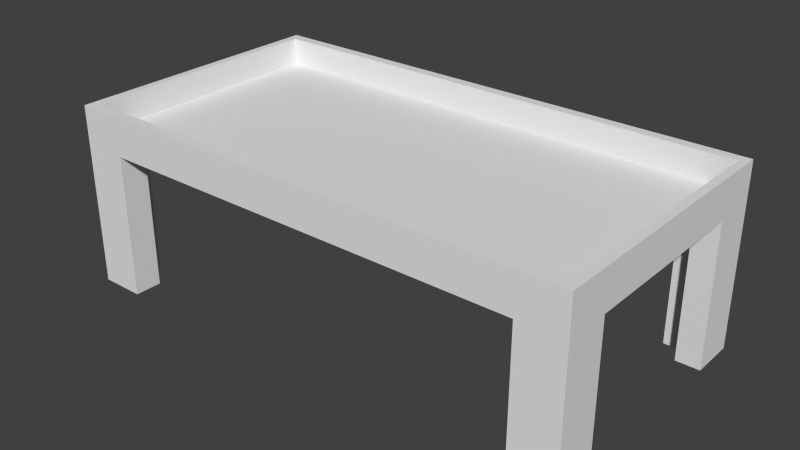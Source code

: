 # Source: castingTable.blend  (saved by Blender 2.71.0; exported with 4.5.12 LTS)
import bpy
from mathutils import Matrix  # noqa: F401  (used for matrix-valued properties, if any)

bpy.ops.wm.read_factory_settings(use_empty=True)
scene = bpy.context.scene
scene.name = 'Scene'

# ---- collections
col_collection_1 = bpy.data.collections.new('Collection 1'); scene.collection.children.link(col_collection_1)

# ---- materials (node trees are filled in below, after node groups)
mat_material = bpy.data.materials.new('Material')
mat_material.alpha_threshold = 0.0
mat_material.use_transparent_shadow = False
mat_material.roughness = 0.5
mat_material.line_color = (0.0, 0.0, 0.0, 1.0)

# ---- material node trees

# ---- world
world_world = bpy.data.worlds.new('World'); scene.world = world_world
world_world.color = (0.05088, 0.05088, 0.05088)
world_world.use_sun_shadow = False
world_world.sun_shadow_jitter_overblur = 0.0
world_world.cycles.sampling_method = 'MANUAL'
world_world.cycles.sample_map_resolution = 256

# ---- meshes
me_cube = bpy.data.meshes.new('Cube')
me_cube.from_pydata([(0.9546, 1.0, 0.0), (0.9546, 0.6667, 0.0), (0.8655, 0.6667, 0.0), (0.8655, 0.6667, 0.0), (0.8655, 0.8, 0.0), (0.7891, 0.8, 0.0), (0.7891, 1.0, 0.0), (0.9546, 1.0, 2.0), (0.7891, 1.0, 1.572), (-0.7891, 1.0, 1.572), (-0.7891, 1.0, 0.0), (-0.9546, 1.0, 0.0), (-0.9546, 1.0, 2.0), (0.9546, -1.0, 2.0), (0.9546, -1.0, 0.0), (0.9546, -0.6667, 0.0), (0.9546, -0.6667, 1.572), (0.9546, 0.6667, 1.572), (-0.9546, -1.0, 2.0), (-0.9546, 0.6667, 0.0), (-0.7891, 0.8, 0.0), (-0.7891, 0.8, 0.0), (-0.8655, 0.8, 0.0), (-0.8655, 0.6667, 0.0), (-0.9546, -1.0, 0.0), (-0.9546, 0.6667, 1.572), (-0.9546, -0.6667, 1.572), (-0.9546, -0.6667, 0.0), (-0.7891, -1.0, 0.0), (-0.7891, -1.0, 1.572), (0.7891, -1.0, 1.572), (0.7891, -1.0, 0.0), (0.7891, -0.8, 0.0), (0.7891, -0.8, 0.0), (0.8655, -0.8, 0.0), (0.8655, -0.6667, 0.0), (-0.8655, -0.6667, 0.0), (-0.8655, -0.6667, 0.0), (-0.8655, -0.8, 0.0), (-0.7891, -0.8, 0.0), (0.7891, -0.6667, 1.572), (-0.7891, -0.6667, 1.572), (-0.7891, 0.6667, 1.572), (0.7891, 0.6667, 1.572), (0.7891, -0.8, 1.572), (-0.7891, -0.8, 1.572), (0.8655, 0.6667, 1.572), (0.8655, -0.6667, 1.572), (-0.7891, 0.8, 1.572), (0.7891, 0.8, 1.572), (-0.8655, -0.6667, 1.572), (-0.8655, 0.6667, 1.572), (-0.8655, -0.8, 1.572), (-0.8655, -0.6667, 1.572), (0.8655, -0.8, 1.572), (0.7891, -0.8, 1.572), (0.8655, 0.8, 1.572), (0.8655, 0.6667, 1.572), (-0.8655, 0.8, 1.572), (-0.7891, 0.8, 1.572), (0.9241, 0.9241, 2.0), (-0.9241, 0.9241, 2.0), (0.9241, -0.9241, 2.0), (-0.9241, -0.9241, 2.0), (0.9241, 0.9241, 1.703), (-0.9241, 0.9241, 1.703), (0.9241, -0.9241, 1.703), (-0.9241, -0.9241, 1.703)], [], [(7, 0, 6, 8, 9, 10, 11, 12), (0, 7, 13, 14, 15, 16, 17, 1), (12, 18, 63, 61), (24, 18, 12, 11, 19, 25, 26, 27), (14, 13, 18, 24, 28, 29, 30, 31), (40, 41, 42, 43), (40, 44, 45, 41), (43, 46, 47, 40), (42, 48, 49, 43), (41, 50, 51, 42), (45, 52, 53, 41), (30, 29, 45, 44), (47, 54, 55, 40), (17, 16, 47, 46), (49, 56, 57, 43), (9, 8, 49, 48), (51, 58, 59, 42), (26, 25, 51, 50), (32, 31, 30, 44), (39, 38, 52, 45), (38, 37, 53, 52), (45, 29, 28, 39), (2, 1, 17, 46), (35, 34, 54, 47), (34, 33, 55, 54), (47, 16, 15, 35), (20, 10, 9, 48), (5, 4, 56, 49), (4, 3, 57, 56), (49, 8, 6, 5), (36, 27, 26, 50), (23, 22, 58, 51), (22, 21, 59, 58), (51, 25, 19, 23), (14, 15, 35), (14, 35, 34), (14, 34, 33), (14, 33, 31), (1, 0, 6), (1, 6, 4), (4, 6, 5), (1, 4, 3), (24, 27, 37), (24, 37, 38), (24, 38, 39), (24, 39, 28), (19, 11, 10), (19, 10, 22), (22, 10, 21), (19, 22, 23), (61, 63, 67, 65), (18, 13, 62, 63), (13, 7, 60, 62), (7, 12, 61, 60), (64, 65, 67, 66), (63, 62, 66, 67), (62, 60, 64, 66), (60, 61, 65, 64)])
_ca = me_cube.color_attributes.new('Col', 'BYTE_COLOR', 'CORNER')
_ca.data.foreach_set('color', [0.04092, 0.04092, 0.04092, 1.0, 0.06848, 0.06848, 0.06848, 1.0, 0.07421, 0.07421, 0.07421, 1.0, 0.03955, 0.03955, 0.03955, 1.0, 0.04971, 0.04667, 0.04519, 1.0, 0.03955, 0.03955, 0.03955, 1.0, 0.07421, 0.06125, 0.05613, 1.0, 0.03955, 0.03955, 0.03955, 1.0, 0.06848, 0.06848, 0.06848, 1.0, 0.04231, 0.04231, 0.04231, 1.0, 0.03955, 0.03955, 0.03955, 1.0, 0.03955, 0.03955, 0.03955, 1.0, 0.03955, 0.03955, 0.03955, 1.0, 0.03955, 0.03955, 0.03955, 1.0, 0.03955, 0.03955, 0.03955, 1.0, 0.07421, 0.07421, 0.07421, 1.0, 0.07421, 0.07421, 0.07421, 1.0, 0.03955, 0.03955, 0.03955, 1.0, 0.03955, 0.03955, 0.03955, 1.0, 0.07421, 0.06301, 0.05781, 1.0, 0.07421, 0.06125, 0.05613, 1.0, 0.03955, 0.03955, 0.03955, 1.0, 0.07421, 0.07421, 0.07421, 1.0, 0.03955, 0.03955, 0.03955, 1.0, 0.03955, 0.03955, 0.03955, 1.0, 0.03955, 0.03955, 0.03955, 1.0, 0.03955, 0.03955, 0.03955, 1.0, 0.07421, 0.07421, 0.07421, 1.0, 0.07227, 0.07227, 0.07227, 1.0, 0.04971, 0.04667, 0.04374, 1.0, 0.03955, 0.03955, 0.03955, 1.0, 0.07421, 0.06125, 0.05613, 1.0, 0.07227, 0.07036, 0.07036, 1.0, 0.03955, 0.03955, 0.03955, 1.0, 0.04817, 0.04519, 0.04374, 1.0, 0.05951, 0.05951, 0.05951, 1.0, 0.03955, 0.03955, 0.03955, 1.0, 0.03955, 0.03955, 0.03955, 1.0, 0.03955, 0.03955, 0.03955, 1.0, 0.03955, 0.03955, 0.03955, 1.0, 0.03955, 0.03955, 0.03955, 1.0, 0.03955, 0.03955, 0.03955, 1.0, 0.03955, 0.03955, 0.03955, 1.0, 0.03955, 0.03955, 0.03955, 1.0, 0.03955, 0.03955, 0.03955, 1.0, 0.03955, 0.03955, 0.03955, 1.0, 0.03955, 0.03955, 0.03955, 1.0, 0.03955, 0.03955, 0.03955, 1.0, 0.03955, 0.03955, 0.03955, 1.0, 0.03955, 0.03955, 0.03955, 1.0, 0.03955, 0.03955, 0.03955, 1.0, 0.03955, 0.03955, 0.03955, 1.0, 0.03955, 0.03955, 0.03955, 1.0, 0.03955, 0.03955, 0.03955, 1.0, 0.03955, 0.03955, 0.03955, 1.0, 0.03955, 0.03955, 0.03955, 1.0, 0.03955, 0.03955, 0.03955, 1.0, 0.03955, 0.03955, 0.03955, 1.0, 0.03955, 0.03955, 0.03955, 1.0, 0.03955, 0.03955, 0.03955, 1.0, 0.04817, 0.04519, 0.04374, 1.0, 0.03955, 0.03955, 0.03955, 1.0, 0.03955, 0.03955, 0.03955, 1.0, 0.07421, 0.06125, 0.05613, 1.0, 0.03955, 0.03955, 0.03955, 1.0, 0.03955, 0.03955, 0.03955, 1.0, 0.03955, 0.03955, 0.03955, 1.0, 0.03955, 0.03955, 0.03955, 1.0, 0.03955, 0.03955, 0.03955, 1.0, 0.03955, 0.03955, 0.03955, 1.0, 0.03955, 0.03955, 0.03955, 1.0, 0.03955, 0.03955, 0.03955, 1.0, 0.03955, 0.03955, 0.03955, 1.0, 0.03955, 0.03955, 0.03955, 1.0, 0.03955, 0.03955, 0.03955, 1.0, 0.03955, 0.03955, 0.03955, 1.0, 0.03955, 0.03955, 0.03955, 1.0, 0.03955, 0.03955, 0.03955, 1.0, 0.03955, 0.03955, 0.03955, 1.0, 0.03955, 0.03955, 0.03955, 1.0, 0.03955, 0.03955, 0.03955, 1.0, 0.03955, 0.03955, 0.03955, 1.0, 0.03955, 0.03955, 0.03955, 1.0, 0.03955, 0.03955, 0.03955, 1.0, 0.03955, 0.03955, 0.03955, 1.0, 0.03955, 0.03955, 0.03955, 1.0, 0.03955, 0.03955, 0.03955, 1.0, 0.03955, 0.03955, 0.03955, 1.0, 0.07421, 0.07421, 0.07421, 1.0, 0.05951, 0.05951, 0.05951, 1.0, 0.04817, 0.04519, 0.04374, 1.0, 0.07421, 0.06125, 0.05613, 1.0, 0.03955, 0.03955, 0.03955, 1.0, 0.03955, 0.03955, 0.03955, 1.0, 0.04092, 0.04092, 0.04092, 1.0, 0.03955, 0.03955, 0.03955, 1.0, 0.03955, 0.03955, 0.03955, 1.0, 0.03955, 0.03955, 0.03955, 1.0, 0.03955, 0.03955, 0.03955, 1.0, 0.03955, 0.03955, 0.03955, 1.0, 0.03955, 0.03955, 0.03955, 1.0, 0.03955, 0.03955, 0.03955, 1.0, 0.03955, 0.03955, 0.03955, 1.0, 0.03955, 0.03955, 0.03955, 1.0, 0.03955, 0.03955, 0.03955, 1.0, 0.03955, 0.03955, 0.03955, 1.0, 0.03955, 0.03955, 0.03955, 1.0, 0.03955, 0.03955, 0.03955, 1.0, 0.03955, 0.03955, 0.03955, 1.0, 0.03955, 0.03955, 0.03955, 1.0, 0.07036, 0.05951, 0.05448, 1.0, 0.06848, 0.05781, 0.05448, 1.0, 0.03955, 0.03955, 0.03955, 1.0, 0.03955, 0.03955, 0.03955, 1.0, 0.03955, 0.03955, 0.03955, 1.0, 0.03955, 0.03955, 0.03955, 1.0, 0.03955, 0.03955, 0.03955, 1.0, 0.03955, 0.03955, 0.03955, 1.0, 0.03955, 0.03955, 0.03955, 1.0, 0.03955, 0.03955, 0.03955, 1.0, 0.07036, 0.05781, 0.05448, 1.0, 0.03955, 0.03955, 0.03955, 1.0, 0.04971, 0.04667, 0.04519, 1.0, 0.07227, 0.05951, 0.05448, 1.0, 0.03955, 0.03955, 0.03955, 1.0, 0.04817, 0.04817, 0.04817, 1.0, 0.03955, 0.03955, 0.03955, 1.0, 0.03955, 0.03955, 0.03955, 1.0, 0.03955, 0.03955, 0.03955, 1.0, 0.03955, 0.03955, 0.03955, 1.0, 0.03955, 0.03955, 0.03955, 1.0, 0.03955, 0.03955, 0.03955, 1.0, 0.03955, 0.03955, 0.03955, 1.0, 0.03955, 0.03955, 0.03955, 1.0, 0.03955, 0.03955, 0.03955, 1.0, 0.03955, 0.03955, 0.03955, 1.0, 0.03955, 0.03955, 0.03955, 1.0, 0.03955, 0.03955, 0.03955, 1.0, 0.03955, 0.03955, 0.03955, 1.0, 0.03955, 0.03955, 0.03955, 1.0, 0.07421, 0.06125, 0.05613, 1.0, 0.07421, 0.06125, 0.05613, 1.0, 0.03955, 0.03955, 0.03955, 1.0, 0.03955, 0.03955, 0.03955, 1.0, 0.03955, 0.03955, 0.03955, 1.0, 0.03955, 0.03955, 0.03955, 1.0, 0.03955, 0.03955, 0.03955, 1.0, 0.03955, 0.03955, 0.03955, 1.0, 0.03955, 0.03955, 0.03955, 1.0, 0.03955, 0.03955, 0.03955, 1.0, 0.03955, 0.03955, 0.03955, 1.0, 0.03955, 0.03955, 0.03955, 1.0, 0.03955, 0.03955, 0.03955, 1.0, 0.03955, 0.03955, 0.03955, 1.0, 0.03955, 0.03955, 0.03955, 1.0, 0.03955, 0.03955, 0.03955, 1.0, 0.03955, 0.03955, 0.03955, 1.0, 0.03955, 0.03955, 0.03955, 1.0, 0.03955, 0.03955, 0.03955, 1.0, 0.03955, 0.03955, 0.03955, 1.0, 0.03955, 0.03955, 0.03955, 1.0, 0.03955, 0.03955, 0.03955, 1.0, 0.03955, 0.03955, 0.03955, 1.0, 0.03955, 0.03955, 0.03955, 1.0, 0.03955, 0.03955, 0.03955, 1.0, 0.03955, 0.03955, 0.03955, 1.0, 0.03955, 0.03955, 0.03955, 1.0, 0.03955, 0.03955, 0.03955, 1.0, 0.03955, 0.03955, 0.03955, 1.0, 0.03955, 0.03955, 0.03955, 1.0, 0.03955, 0.03955, 0.03955, 1.0, 0.03955, 0.03955, 0.03955, 1.0, 0.03955, 0.03955, 0.03955, 1.0, 0.03955, 0.03955, 0.03955, 1.0, 0.03955, 0.03955, 0.03955, 1.0, 0.03955, 0.03955, 0.03955, 1.0, 0.07421, 0.06125, 0.05613, 1.0, 0.03955, 0.03955, 0.03955, 1.0, 0.03955, 0.03955, 0.03955, 1.0, 0.07421, 0.06125, 0.05613, 1.0, 0.03955, 0.03955, 0.03955, 1.0, 0.04092, 0.04092, 0.04092, 1.0, 0.07421, 0.06125, 0.05613, 1.0, 0.04092, 0.04092, 0.04092, 1.0, 0.03955, 0.03955, 0.03955, 1.0, 0.07421, 0.06125, 0.05613, 1.0, 0.03955, 0.03955, 0.03955, 1.0, 0.04374, 0.04231, 0.04092, 1.0, 0.03955, 0.03955, 0.03955, 1.0, 0.03955, 0.03955, 0.03955, 1.0, 0.03955, 0.03955, 0.03955, 1.0, 0.03955, 0.03955, 0.03955, 1.0, 0.03955, 0.03955, 0.03955, 1.0, 0.03955, 0.03955, 0.03955, 1.0, 0.03955, 0.03955, 0.03955, 1.0, 0.03955, 0.03955, 0.03955, 1.0, 0.03955, 0.03955, 0.03955, 1.0, 0.03955, 0.03955, 0.03955, 1.0, 0.03955, 0.03955, 0.03955, 1.0, 0.03955, 0.03955, 0.03955, 1.0, 0.07036, 0.05951, 0.05448, 1.0, 0.03955, 0.03955, 0.03955, 1.0, 0.03955, 0.03955, 0.03955, 1.0, 0.07421, 0.06125, 0.05613, 1.0, 0.03955, 0.03955, 0.03955, 1.0, 0.03689, 0.03689, 0.03689, 1.0, 0.02624, 0.02624, 0.02624, 1.0, 0.03955, 0.03955, 0.03955, 1.0, 0.03689, 0.03689, 0.03689, 1.0, 0.04374, 0.04374, 0.04231, 1.0, 0.07036, 0.05951, 0.05448, 1.0, 0.02624, 0.02624, 0.02624, 1.0, 0.04374, 0.04374, 0.04231, 1.0, 0.07421, 0.07421, 0.07421, 1.0, 0.07421, 0.06301, 0.05781, 1.0, 0.07036, 0.05951, 0.05448, 1.0, 0.07421, 0.06125, 0.05613, 1.0, 0.07421, 0.06125, 0.05613, 1.0, 0.03955, 0.03955, 0.03955, 1.0, 0.02519, 0.02519, 0.02519, 1.0, 0.03955, 0.03955, 0.03955, 1.0, 0.02624, 0.02624, 0.02624, 1.0, 0.02519, 0.02519, 0.02519, 1.0, 0.03955, 0.03955, 0.03955, 1.0, 0.02624, 0.02624, 0.02624, 1.0, 0.07227, 0.06125, 0.05613, 1.0, 0.07421, 0.06125, 0.05613, 1.0, 0.02519, 0.02519, 0.02519, 1.0, 0.04092, 0.04092, 0.04092, 1.0, 0.07421, 0.07421, 0.07421, 1.0, 0.07421, 0.07421, 0.07421, 1.0, 0.03955, 0.03955, 0.03955, 1.0])
me_cube.materials.append(mat_material)
me_cube.use_remesh_preserve_volume = False
me_cube.use_remesh_preserve_attributes = False
me_cube.use_mirror_vertex_groups = False
me_cube.update()

# ---- objects
ob_cube = bpy.data.objects.new('Cube', me_cube)

# ---- transforms, parenting, visibility, modifiers, constraints
ob_cube.location = (0.0, 0.0, 0.0)
ob_cube.scale = (3.279, 1.652, 1.101)
ob_cube.lock_rotations_4d = False
ob_cube.empty_display_type = 'ARROWS'
ob_cube.lineart.crease_threshold = 0.0

# ---- collection membership
col_collection_1.objects.link(ob_cube)

# ---- scene / render settings (as saved in the file)
scene.frame_start = 1; scene.frame_end = 250; scene.frame_set(1)
scene.render.engine = 'BLENDER_EEVEE_NEXT'
scene.render.resolution_percentage = 50
scene.render.dither_intensity = 0.0
scene.cycles.use_denoising = False
scene.cycles.samples = 10
scene.cycles.sampling_pattern = 'TABULATED_SOBOL'
scene.cycles.light_sampling_threshold = 0.0
scene.cycles.use_adaptive_sampling = False
scene.cycles.use_light_tree = False
scene.cycles.blur_glossy = 0.0
scene.cycles.volume_bounces = 1
scene.cycles.pixel_filter_type = 'GAUSSIAN'
scene.cycles.sample_clamp_indirect = 0.0
scene.view_settings.view_transform = 'Standard'
bpy.context.view_layer.update()

# ---- added for rendering (the .blend has no active camera and no usable light): camera, sun
cam_auto = bpy.data.cameras.new('AutoCamera')
cam_auto.lens = 50.0
cam_auto.sensor_width = 36.0
cam_auto.clip_end = 1000.0
ob_auto_camera = bpy.data.objects.new('AutoCamera', cam_auto)
scene.collection.objects.link(ob_auto_camera)
ob_auto_camera.location = (6.85984, -8.23181, 6.58925)
ob_auto_camera.rotation_euler = (1.09748, -7.21219e-08, 0.694738)
scene.camera = ob_auto_camera
light_auto_sun = bpy.data.lights.new('AutoSun', 'SUN')
light_auto_sun.energy = 3.0
light_auto_sun.angle = 0.0523599
ob_auto_sun = bpy.data.objects.new('AutoSun', light_auto_sun)
scene.collection.objects.link(ob_auto_sun)
ob_auto_sun.rotation_euler = (0.872665, 0.174533, 0.523599)
bpy.context.view_layer.update()
